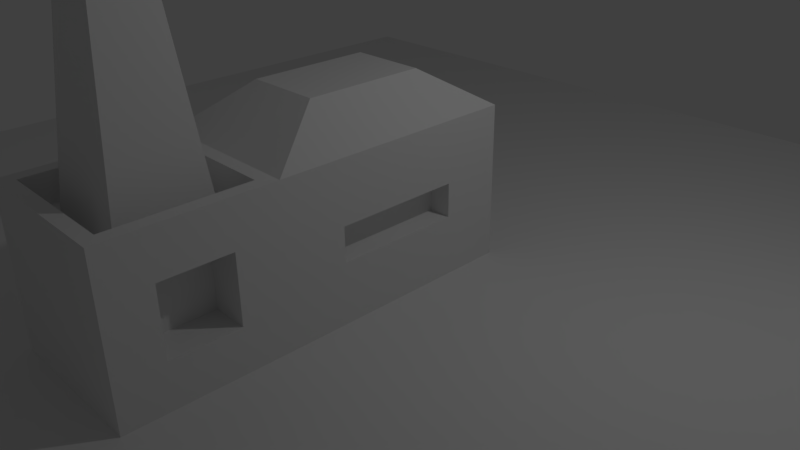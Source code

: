 # Source: town.blend  (saved by Blender 2.77.0; exported with 4.5.12 LTS)
import bpy
from mathutils import Matrix  # noqa: F401  (used for matrix-valued properties, if any)

bpy.ops.wm.read_factory_settings(use_empty=True)
scene = bpy.context.scene
scene.name = 'Scene'

# ---- collections
col_collection_1 = bpy.data.collections.new('Collection 1'); scene.collection.children.link(col_collection_1)

# ---- world
world_world = bpy.data.worlds.new('World'); scene.world = world_world
world_world.color = (0.05088, 0.05088, 0.05088)
world_world.use_sun_shadow = False
world_world.sun_shadow_jitter_overblur = 0.0
world_world.cycles.sampling_method = 'MANUAL'

# ---- cameras
cam_camera = bpy.data.cameras.new('Camera')
cam_camera.clip_end = 100.0
cam_camera.lens = 35.0
cam_camera.sensor_width = 32.0
cam_camera.sensor_height = 18.0
cam_camera.ortho_scale = 7.314
cam_camera.dof.focus_distance = 0.0
cam_camera.dof.aperture_fstop = 128.0

# ---- lights
light_lamp = bpy.data.lights.new('Lamp', 'POINT')
light_lamp.transmission_factor = 0.0
light_lamp.cutoff_distance = 30.0
light_lamp.energy = 100.0
light_lamp.shadow_buffer_clip_start = 1.001
light_lamp.shadow_soft_size = 0.1
light_lamp.shadow_maximum_resolution = 0.006
light_lamp.use_absolute_resolution = True

# ---- meshes
me_plane = bpy.data.meshes.new('Plane')
me_plane.from_pydata([(-14.78, -4.835, 0.0), (1.0, -4.835, 0.0), (-14.78, 10.77, 0.0), (1.0, 10.77, 0.0), (-14.78, 10.77, -0.7712), (-14.78, -4.835, -0.7712), (1.0, -4.835, -0.7712), (1.0, 10.77, -0.7712)], [], [(0, 2, 3, 1), (5, 6, 7, 4), (1, 3, 7, 6), (2, 0, 5, 4), (3, 2, 4, 7), (0, 1, 6, 5)])
me_plane.use_remesh_preserve_volume = False
me_plane.use_remesh_preserve_attributes = False
me_plane.use_mirror_vertex_groups = False
me_plane.update()
me_cube_002 = bpy.data.meshes.new('Cube.002')
me_cube_002.from_pydata([(-1.0, -1.0, 1.0), (-1.0, 1.0, 1.0), (-1.0, 1.0, -1.0), (-1.0, -1.0, -1.0), (1.0, -1.0, 1.0), (-0.3989, -1.0, -1.0), (-0.3923, -1.0, -0.8327), (-0.3696, -1.0, -0.6451), (-0.3326, -1.0, -0.4722), (-0.2828, -1.0, -0.3207), (-0.2222, -1.0, -0.1963), (-0.1531, -1.0, -0.1039), (-0.07804, -1.0, -0.04702), (0.0, -1.0, -0.0278), (0.07804, -1.0, -0.04702), (0.1531, -1.0, -0.1039), (0.2222, -1.0, -0.1963), (0.2828, -1.0, -0.3207), (0.3326, -1.0, -0.4722), (0.3696, -1.0, -0.6451), (0.3923, -1.0, -0.8327), (0.3989, -1.0, -1.0), (1.0, -1.0, -1.0), (1.0, 1.0, 1.0), (1.0, 1.0, -1.0), (0.3989, 1.0, -1.0), (0.3923, 1.0, -0.8327), (0.3696, 1.0, -0.6451), (0.3326, 1.0, -0.4722), (0.2828, 1.0, -0.3207), (0.2222, 1.0, -0.1963), (0.1531, 1.0, -0.1039), (0.07804, 1.0, -0.04702), (0.0, 1.0, -0.0278), (-0.07804, 1.0, -0.04702), (-0.1531, 1.0, -0.1039), (-0.2222, 1.0, -0.1963), (-0.2828, 1.0, -0.3207), (-0.3326, 1.0, -0.4722), (-0.3696, 1.0, -0.6451), (-0.3923, 1.0, -0.8327), (-0.3989, 1.0, -1.0)], [], [(0, 1, 2, 3), (4, 0, 3, 5, 6, 7, 8, 9, 10, 11, 12, 13, 14, 15, 16, 17, 18, 19, 20, 21, 22), (4, 23, 1, 0), (1, 23, 24, 25, 26, 27, 28, 29, 30, 31, 32, 33, 34, 35, 36, 37, 38, 39, 40, 41, 2), (3, 2, 41, 5), (23, 4, 22, 24), (25, 24, 22, 21), (33, 32, 14, 13), (34, 33, 13, 12), (32, 31, 15, 14), (35, 34, 12, 11), (31, 30, 16, 15), (36, 35, 11, 10), (30, 29, 17, 16), (37, 36, 10, 9), (29, 28, 18, 17), (38, 37, 9, 8), (28, 27, 19, 18), (39, 38, 8, 7), (27, 26, 20, 19), (40, 39, 7, 6), (26, 25, 21, 20), (6, 5, 41, 40)])
me_cube_002.use_remesh_preserve_volume = False
me_cube_002.use_remesh_preserve_attributes = False
me_cube_002.use_mirror_vertex_groups = False
me_cube_002.update()
me_cube_001 = bpy.data.meshes.new('Cube.001')
me_cube_001.from_pydata([(-1.0, -0.3046, -0.3046), (-1.0, -0.3046, 0.3046), (-1.004, 1.854, -0.1457), (-1.004, 1.854, 0.1457), (1.0, -0.4256, -0.4256), (1.0, -0.4256, 0.4256), (0.996, 1.781, -0.2189), (0.996, 1.781, 0.2189), (-0.8286, -0.8286, 1.0), (-0.8286, 0.8286, 1.0), (0.8286, 0.8286, 1.0), (0.8286, -0.8286, 1.0), (-1.0, -1.0, 1.0), (-1.0, 1.0, 1.0), (1.0, 1.0, 1.0), (1.0, -1.0, 1.0), (-0.5663, -0.5663, 0.6406), (-0.5663, 0.5663, 0.6406), (0.5663, 0.5663, 0.6406), (0.5663, -0.5663, 0.6406), (-0.8286, -0.8286, 0.6406), (-0.8286, 0.8286, 0.6406), (0.8286, 0.8286, 0.6406), (0.8286, -0.8286, 0.6406), (0.002361, 0.002361, 6.069), (0.002361, -0.002361, 6.069), (-0.002361, -0.002361, 6.069), (-0.002361, 0.002361, 6.069), (-1.012, 3.316, 0.1457), (-1.012, 3.316, -0.1457), (0.9878, 3.389, 0.2189), (0.9878, 3.389, -0.2189), (-1.0, 0.3046, 0.3046), (-1.0, 0.3046, -0.3046), (-1.016, 4.17, 1.0), (-1.016, 4.17, -1.0), (-0.6495, 1.856, 0.1457), (-0.6495, 1.856, -0.1457), (-0.6569, 3.317, 0.1457), (-0.6569, 3.317, -0.1457), (1.0, 0.4256, 0.4256), (1.0, 0.4256, -0.4256), (0.9838, 4.17, 1.0), (0.9838, 4.17, -1.0), (0.9992, 1.149, 0.8509), (0.9992, 1.149, -0.8509), (0.9846, 4.021, 0.8509), (0.9846, 4.021, -0.8509), (0.7071, 1.78, 0.2189), (0.7071, 1.78, -0.2189), (0.6989, 3.387, 0.2189), (0.6989, 3.387, -0.2189), (-1.0, -1.0, -1.0), (-1.0, -1.0, 1.0), (-1.0, 1.0, 1.0), (-1.0, 1.0, -1.0), (-1.0, -0.681, -0.681), (-1.0, -0.681, 0.681), (-1.0, 0.681, 0.681), (-1.0, 0.681, -0.681), (-0.465, -0.3046, -0.3046), (-0.465, -0.3046, 0.3046), (-0.465, 0.3046, 0.3046), (-0.465, 0.3046, -0.3046), (1.0, 1.0, 1.0), (1.0, 1.0, -1.0), (1.0, -1.0, 1.0), (1.0, -1.0, -1.0), (0.5327, 0.4256, 0.4256), (0.5327, 0.4256, -0.4256), (0.5327, -0.4256, 0.4256), (0.5327, -0.4256, -0.4256), (-0.4891, 1.816, 1.513), (0.4807, 1.816, 1.513), (-0.4969, 3.354, 1.513), (0.4729, 3.354, 1.513)], [], [(33, 0, 60, 63), (30, 7, 48, 50), (40, 5, 70, 68), (66, 53, 52, 67), (52, 55, 65, 67), (66, 64, 14, 15), (9, 8, 20, 21), (54, 53, 12, 13), (53, 66, 15, 12), (64, 54, 13, 14), (8, 9, 13, 12), (9, 10, 14, 13), (10, 11, 15, 14), (11, 8, 12, 15), (19, 18, 26, 27), (8, 11, 23, 20), (10, 9, 21, 22), (11, 10, 22, 23), (16, 17, 21, 20), (17, 18, 22, 21), (18, 19, 23, 22), (19, 16, 20, 23), (27, 26, 25, 24), (17, 16, 24, 25), (16, 19, 27, 24), (18, 17, 25, 26), (34, 42, 43, 35), (65, 55, 35, 43), (64, 42, 75, 73), (29, 2, 37, 39), (3, 2, 55, 54), (29, 28, 34, 35), (2, 29, 35, 55), (28, 3, 54, 34), (37, 36, 38, 39), (2, 3, 36, 37), (3, 28, 38, 36), (28, 29, 39, 38), (45, 44, 64, 65), (46, 47, 43, 42), (47, 45, 65, 43), (44, 46, 42, 64), (6, 7, 44, 45), (30, 31, 47, 46), (31, 6, 45, 47), (7, 30, 46, 44), (48, 49, 51, 50), (31, 30, 50, 51), (6, 31, 51, 49), (7, 6, 49, 48), (57, 56, 52, 53), (58, 57, 53, 54), (59, 58, 54, 55), (56, 59, 55, 52), (1, 0, 56, 57), (32, 1, 57, 58), (33, 32, 58, 59), (0, 33, 59, 56), (61, 62, 63, 60), (1, 32, 62, 61), (32, 33, 63, 62), (0, 1, 61, 60), (40, 41, 65, 64), (5, 40, 64, 66), (4, 5, 66, 67), (41, 4, 67, 65), (68, 70, 71, 69), (5, 4, 71, 70), (41, 40, 68, 69), (4, 41, 69, 71), (72, 73, 75, 74), (42, 34, 74, 75), (54, 64, 73, 72), (34, 54, 72, 74)])
_ca = me_cube_001.color_attributes.new('Col', 'BYTE_COLOR', 'CORNER')
_ca.data.foreach_set('color', [1.0, 1.0, 1.0, 1.0, 1.0, 1.0, 1.0, 1.0, 1.0, 1.0, 1.0, 1.0, 1.0, 1.0, 1.0, 1.0, 1.0, 1.0, 1.0, 1.0, 1.0, 1.0, 1.0, 1.0, 1.0, 1.0, 1.0, 1.0, 1.0, 1.0, 1.0, 1.0, 1.0, 1.0, 1.0, 1.0, 1.0, 1.0, 1.0, 1.0, 1.0, 1.0, 1.0, 1.0, 1.0, 1.0, 1.0, 1.0, 1.0, 1.0, 1.0, 1.0, 1.0, 1.0, 1.0, 1.0, 1.0, 1.0, 1.0, 1.0, 1.0, 1.0, 1.0, 1.0, 1.0, 1.0, 1.0, 1.0, 1.0, 1.0, 1.0, 1.0, 1.0, 1.0, 1.0, 1.0, 1.0, 1.0, 1.0, 1.0, 1.0, 1.0, 1.0, 1.0, 1.0, 1.0, 1.0, 1.0, 1.0, 1.0, 1.0, 1.0, 1.0, 1.0, 1.0, 1.0, 1.0, 1.0, 1.0, 1.0, 1.0, 1.0, 1.0, 1.0, 1.0, 1.0, 1.0, 1.0, 1.0, 1.0, 1.0, 1.0, 1.0, 1.0, 1.0, 1.0, 1.0, 1.0, 1.0, 1.0, 1.0, 1.0, 1.0, 1.0, 1.0, 1.0, 1.0, 1.0, 1.0, 1.0, 1.0, 1.0, 1.0, 1.0, 1.0, 1.0, 1.0, 1.0, 1.0, 1.0, 1.0, 1.0, 1.0, 1.0, 1.0, 1.0, 1.0, 1.0, 1.0, 1.0, 1.0, 1.0, 1.0, 1.0, 1.0, 1.0, 1.0, 1.0, 1.0, 1.0, 1.0, 1.0, 1.0, 1.0, 1.0, 1.0, 1.0, 1.0, 1.0, 1.0, 1.0, 1.0, 1.0, 1.0, 1.0, 1.0, 1.0, 1.0, 1.0, 1.0, 1.0, 1.0, 1.0, 1.0, 1.0, 1.0, 1.0, 1.0, 1.0, 1.0, 1.0, 1.0, 1.0, 1.0, 1.0, 1.0, 1.0, 1.0, 1.0, 1.0, 1.0, 1.0, 1.0, 1.0, 1.0, 1.0, 1.0, 1.0, 1.0, 1.0, 1.0, 1.0, 1.0, 1.0, 1.0, 1.0, 1.0, 1.0, 1.0, 1.0, 1.0, 1.0, 1.0, 1.0, 1.0, 1.0, 1.0, 1.0, 1.0, 1.0, 1.0, 1.0, 1.0, 1.0, 1.0, 1.0, 1.0, 1.0, 1.0, 1.0, 1.0, 1.0, 1.0, 1.0, 1.0, 1.0, 1.0, 1.0, 1.0, 1.0, 1.0, 1.0, 1.0, 1.0, 1.0, 1.0, 1.0, 1.0, 1.0, 1.0, 1.0, 1.0, 1.0, 1.0, 1.0, 1.0, 1.0, 1.0, 1.0, 1.0, 1.0, 1.0, 1.0, 1.0, 1.0, 1.0, 1.0, 1.0, 1.0, 1.0, 1.0, 1.0, 1.0, 1.0, 1.0, 1.0, 1.0, 1.0, 1.0, 1.0, 1.0, 1.0, 1.0, 1.0, 1.0, 1.0, 1.0, 1.0, 1.0, 1.0, 1.0, 1.0, 1.0, 1.0, 1.0, 1.0, 1.0, 1.0, 1.0, 1.0, 1.0, 1.0, 1.0, 1.0, 1.0, 1.0, 1.0, 1.0, 1.0, 1.0, 1.0, 1.0, 1.0, 1.0, 1.0, 1.0, 1.0, 1.0, 1.0, 1.0, 1.0, 1.0, 1.0, 1.0, 1.0, 1.0, 1.0, 1.0, 1.0, 1.0, 1.0, 1.0, 1.0, 1.0, 1.0, 1.0, 1.0, 1.0, 1.0, 1.0, 1.0, 1.0, 1.0, 1.0, 1.0, 1.0, 1.0, 1.0, 1.0, 1.0, 1.0, 1.0, 1.0, 1.0, 1.0, 1.0, 1.0, 1.0, 1.0, 1.0, 1.0, 1.0, 1.0, 1.0, 1.0, 1.0, 1.0, 1.0, 1.0, 1.0, 1.0, 1.0, 1.0, 1.0, 1.0, 1.0, 1.0, 1.0, 1.0, 1.0, 1.0, 1.0, 1.0, 1.0, 1.0, 1.0, 1.0, 1.0, 1.0, 1.0, 1.0, 1.0, 1.0, 1.0, 1.0, 1.0, 1.0, 1.0, 1.0, 1.0, 1.0, 1.0, 1.0, 1.0, 1.0, 1.0, 1.0, 1.0, 1.0, 1.0, 1.0, 1.0, 1.0, 1.0, 1.0, 1.0, 1.0, 1.0, 1.0, 1.0, 1.0, 1.0, 1.0, 1.0, 1.0, 1.0, 1.0, 1.0, 1.0, 1.0, 1.0, 1.0, 1.0, 1.0, 1.0, 1.0, 1.0, 1.0, 1.0, 1.0, 1.0, 1.0, 1.0, 1.0, 1.0, 1.0, 1.0, 1.0, 1.0, 1.0, 1.0, 1.0, 1.0, 1.0, 1.0, 1.0, 1.0, 1.0, 1.0, 1.0, 1.0, 1.0, 1.0, 1.0, 1.0, 1.0, 1.0, 1.0, 1.0, 1.0, 1.0, 1.0, 1.0, 1.0, 1.0, 1.0, 1.0, 1.0, 1.0, 1.0, 1.0, 1.0, 1.0, 1.0, 1.0, 1.0, 1.0, 1.0, 1.0, 1.0, 1.0, 1.0, 1.0, 1.0, 1.0, 1.0, 1.0, 1.0, 1.0, 1.0, 1.0, 1.0, 1.0, 1.0, 1.0, 1.0, 1.0, 1.0, 1.0, 1.0, 1.0, 1.0, 1.0, 1.0, 1.0, 1.0, 1.0, 1.0, 1.0, 1.0, 1.0, 1.0, 1.0, 1.0, 1.0, 1.0, 1.0, 1.0, 1.0, 1.0, 1.0, 1.0, 1.0, 1.0, 1.0, 1.0, 1.0, 1.0, 1.0, 1.0, 1.0, 1.0, 1.0, 1.0, 1.0, 1.0, 1.0, 1.0, 1.0, 1.0, 1.0, 1.0, 1.0, 1.0, 1.0, 1.0, 1.0, 1.0, 1.0, 1.0, 1.0, 1.0, 1.0, 1.0, 1.0, 1.0, 1.0, 1.0, 1.0, 1.0, 1.0, 1.0, 1.0, 1.0, 1.0, 1.0, 1.0, 1.0, 1.0, 1.0, 1.0, 1.0, 1.0, 1.0, 1.0, 1.0, 1.0, 1.0, 1.0, 1.0, 1.0, 1.0, 1.0, 1.0, 1.0, 1.0, 1.0, 1.0, 1.0, 1.0, 1.0, 1.0, 1.0, 1.0, 1.0, 1.0, 1.0, 1.0, 1.0, 1.0, 1.0, 1.0, 1.0, 1.0, 1.0, 1.0, 1.0, 1.0, 1.0, 1.0, 1.0, 1.0, 1.0, 1.0, 1.0, 1.0, 1.0, 1.0, 1.0, 1.0, 1.0, 1.0, 1.0, 1.0, 1.0, 1.0, 1.0, 1.0, 1.0, 1.0, 1.0, 1.0, 1.0, 1.0, 1.0, 1.0, 1.0, 1.0, 1.0, 1.0, 1.0, 1.0, 1.0, 1.0, 1.0, 1.0, 1.0, 1.0, 1.0, 1.0, 1.0, 1.0, 1.0, 1.0, 1.0, 1.0, 1.0, 1.0, 1.0, 1.0, 1.0, 1.0, 1.0, 1.0, 1.0, 1.0, 1.0, 1.0, 1.0, 1.0, 1.0, 1.0, 1.0, 1.0, 1.0, 1.0, 1.0, 1.0, 1.0, 1.0, 1.0, 1.0, 1.0, 1.0, 1.0, 1.0, 1.0, 1.0, 1.0, 1.0, 1.0, 1.0, 1.0, 1.0, 1.0, 1.0, 1.0, 1.0, 1.0, 1.0, 1.0, 1.0, 1.0, 1.0, 1.0, 1.0, 1.0, 1.0, 1.0, 1.0, 1.0, 1.0, 1.0, 1.0, 1.0, 1.0, 1.0, 1.0, 1.0, 1.0, 1.0, 1.0, 1.0, 1.0, 1.0, 1.0, 1.0, 1.0, 1.0, 1.0, 1.0, 1.0, 1.0, 1.0, 1.0, 1.0, 1.0, 1.0, 1.0, 1.0, 1.0, 1.0, 1.0, 1.0, 1.0, 1.0, 1.0, 1.0, 1.0, 1.0, 1.0, 1.0, 1.0, 1.0, 1.0, 1.0, 1.0, 1.0, 1.0, 1.0, 1.0, 1.0, 1.0, 1.0, 1.0, 1.0, 1.0, 1.0, 1.0, 1.0, 1.0, 1.0, 1.0, 1.0, 1.0, 1.0, 1.0, 1.0, 1.0, 1.0, 1.0, 1.0, 1.0, 1.0, 1.0, 1.0, 1.0, 1.0, 1.0, 1.0, 1.0, 1.0, 1.0, 1.0, 1.0, 1.0, 1.0, 1.0, 1.0, 1.0, 1.0, 1.0, 1.0, 1.0, 1.0, 1.0, 1.0, 1.0, 1.0, 1.0, 1.0, 1.0, 1.0, 1.0, 1.0, 1.0, 1.0, 1.0, 1.0, 1.0, 1.0, 1.0, 1.0, 1.0, 1.0, 1.0, 1.0, 1.0, 1.0, 1.0, 1.0, 1.0, 1.0, 1.0, 1.0, 1.0, 1.0, 1.0, 1.0, 1.0, 1.0, 1.0, 1.0, 1.0, 1.0, 1.0, 1.0, 1.0, 1.0, 1.0, 1.0, 1.0, 1.0, 1.0, 1.0, 1.0, 1.0, 1.0, 1.0, 1.0, 1.0, 1.0, 1.0, 1.0, 1.0, 1.0, 1.0, 1.0, 1.0, 1.0, 1.0, 1.0, 1.0, 1.0, 1.0, 1.0, 1.0, 1.0, 1.0, 1.0, 1.0, 1.0, 1.0, 1.0, 1.0, 1.0, 1.0, 1.0, 1.0, 1.0, 1.0, 1.0, 1.0, 1.0, 1.0, 1.0, 1.0, 1.0, 1.0, 1.0, 1.0, 1.0, 1.0, 1.0, 1.0, 1.0, 1.0, 1.0, 1.0, 1.0, 1.0, 1.0, 1.0, 1.0, 1.0, 1.0, 1.0, 1.0, 1.0, 1.0, 1.0, 1.0, 1.0, 1.0, 1.0, 1.0, 1.0, 1.0, 1.0, 1.0, 1.0, 1.0, 1.0, 1.0, 1.0, 1.0, 1.0, 1.0, 1.0, 1.0, 1.0, 1.0, 1.0, 1.0, 1.0, 1.0, 1.0, 1.0, 1.0, 1.0, 1.0, 1.0, 1.0, 1.0, 1.0, 1.0, 1.0, 1.0, 1.0, 1.0, 1.0, 1.0, 1.0, 1.0, 1.0, 1.0, 1.0, 1.0, 1.0, 1.0, 1.0, 1.0, 1.0, 1.0, 1.0, 1.0, 1.0, 1.0, 1.0, 1.0, 1.0, 1.0, 1.0, 1.0, 1.0, 1.0, 1.0, 1.0, 1.0, 1.0, 1.0, 1.0, 1.0, 1.0, 1.0, 1.0, 1.0, 1.0, 1.0, 1.0, 1.0, 1.0, 1.0, 1.0, 1.0, 1.0, 1.0, 1.0, 1.0, 1.0, 1.0, 1.0, 1.0, 1.0, 1.0, 1.0, 1.0, 1.0, 1.0, 1.0, 1.0, 1.0, 1.0, 1.0, 1.0, 1.0, 1.0, 1.0, 1.0, 1.0, 1.0, 1.0, 1.0, 1.0, 1.0, 1.0, 1.0, 1.0, 1.0, 1.0, 1.0, 1.0, 1.0, 1.0, 1.0, 1.0, 1.0, 1.0, 1.0, 1.0, 1.0, 1.0, 1.0, 1.0, 1.0, 1.0, 1.0, 1.0, 1.0, 1.0, 1.0, 1.0, 1.0, 1.0, 1.0, 1.0, 1.0, 1.0, 1.0, 1.0, 1.0, 1.0, 1.0, 1.0, 1.0, 1.0, 1.0, 1.0, 1.0, 1.0, 1.0, 1.0, 1.0, 1.0, 1.0, 1.0, 1.0, 1.0, 1.0, 1.0, 1.0, 1.0, 1.0, 1.0, 1.0, 1.0, 1.0, 1.0, 1.0, 1.0, 1.0, 1.0, 1.0, 1.0, 1.0, 1.0, 1.0, 1.0, 1.0, 1.0, 1.0, 1.0, 1.0, 1.0, 1.0, 1.0, 1.0, 1.0, 1.0, 1.0, 1.0, 1.0, 1.0, 1.0, 1.0, 1.0, 1.0, 1.0, 1.0, 1.0, 1.0, 1.0, 1.0, 1.0, 1.0, 1.0, 1.0, 1.0, 1.0, 1.0, 1.0, 1.0, 1.0, 1.0, 1.0, 1.0, 1.0, 1.0, 1.0, 1.0, 1.0, 1.0, 1.0, 1.0, 1.0, 1.0, 1.0, 1.0, 1.0, 1.0, 1.0, 1.0, 1.0, 1.0])
me_cube_001.use_remesh_preserve_volume = False
me_cube_001.use_remesh_preserve_attributes = False
me_cube_001.use_mirror_vertex_groups = False
me_cube_001.update()

# ---- objects
ob_plane = bpy.data.objects.new('Plane', me_plane)
ob_cube_001 = bpy.data.objects.new('Cube.001', me_cube_002)
ob_cube = bpy.data.objects.new('Cube', me_cube_001)
ob_lamp = bpy.data.objects.new('Lamp', light_lamp)
ob_camera = bpy.data.objects.new('Camera', cam_camera)

# ---- transforms, parenting, visibility, modifiers, constraints
ob_plane.location = (6.688, -3.101, -0.02151)
ob_plane.lineart.crease_threshold = 0.0
ob_cube_001.location = (5.902, 3.198, 0.9711)
ob_cube_001.lineart.crease_threshold = 0.0
ob_cube.location = (0.0, -3.049, 0.9734)
ob_cube.lineart.crease_threshold = 0.0
ob_lamp.location = (4.076, 1.005, 5.904)
ob_lamp.rotation_euler = (0.6503, 0.05522, 1.866)
ob_lamp.lock_rotations_4d = False
ob_lamp.empty_display_type = 'ARROWS'
ob_lamp.color = (0.0, 0.0, 0.0, 0.0)
ob_lamp.lineart.crease_threshold = 0.0
ob_camera.location = (7.481, -6.508, 5.344)
ob_camera.rotation_euler = (1.109, 0.01082, 0.8149)
ob_camera.lock_rotations_4d = False
ob_camera.empty_display_type = 'ARROWS'
ob_camera.color = (0.0, 0.0, 0.0, 0.0)
ob_camera.display_type = 'WIRE'
ob_camera.lineart.crease_threshold = 0.0

# ---- collection membership
col_collection_1.objects.link(ob_plane)
col_collection_1.objects.link(ob_cube_001)
col_collection_1.objects.link(ob_cube)
col_collection_1.objects.link(ob_lamp)
col_collection_1.objects.link(ob_camera)

# ---- scene / render settings (as saved in the file)
scene.camera = ob_camera
scene.frame_start = 1; scene.frame_end = 250; scene.frame_set(27)
scene.render.engine = 'BLENDER_EEVEE_NEXT'
scene.render.resolution_percentage = 50
scene.render.dither_intensity = 0.0
scene.cycles.use_denoising = False
scene.cycles.samples = 128
scene.cycles.sampling_pattern = 'TABULATED_SOBOL'
scene.cycles.light_sampling_threshold = 0.0
scene.cycles.use_adaptive_sampling = False
scene.cycles.use_light_tree = False
scene.cycles.blur_glossy = 0.0
scene.cycles.sample_clamp_indirect = 0.0
scene.view_settings.view_transform = 'Standard'
bpy.context.view_layer.update()
